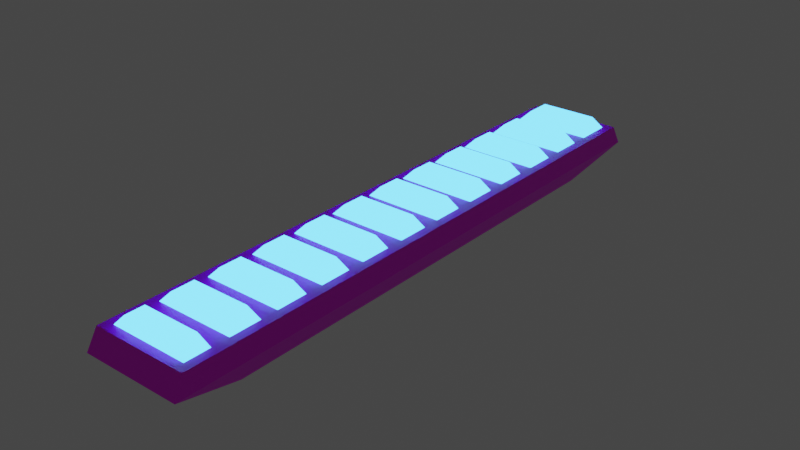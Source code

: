# Source: pc_shield.blend  (saved by Blender 2.91.10; exported with 4.5.12 LTS)
import bpy
from mathutils import Matrix  # noqa: F401  (used for matrix-valued properties, if any)

bpy.ops.wm.read_factory_settings(use_empty=True)
scene = bpy.context.scene
scene.name = 'Scene'

# ---- collections
col_collection = bpy.data.collections.new('Collection'); scene.collection.children.link(col_collection)

# ---- images (referenced by path relative to the original .blend; pixels are not part of the script)
import os
ASSET_DIR = os.environ.get("B2B_ASSET_DIR", "")  # directory of the original .blend (textures are referenced by path, not embedded)
HERE = os.path.dirname(os.path.abspath(__file__))  # packed textures are extracted next to this script under _unpacked/

def load_image(name, relpath, width, height, colorspace="sRGB"):
    """Load a texture the original file referenced (path relative to the .blend, or extracted next to this script)."""
    p = next((c for c in (os.path.join(HERE, relpath), os.path.join(ASSET_DIR, relpath)) if relpath and os.path.exists(c)), "")
    if p:
        img = bpy.data.images.load(p, check_existing=True)
        img.name = name
    else:  # same state as the original file: an image datablock whose file is absent (Cycles renders it pink)
        img = bpy.data.images.new(name, width, height)
        img.source = "FILE"
        img.filepath = "//" + (relpath or name)
    img.colorspace_settings.name = colorspace
    return img
img_palette_1_png_001 = load_image('palette_1.png.001', 'palette_1.png', 1024, 1024, 'sRGB')

# ---- materials (node trees are filled in below, after node groups)
mat_material_001 = bpy.data.materials.new('Material.001')
mat_material_001.use_transparent_shadow = False
mat_material_002 = bpy.data.materials.new('Material.002')
mat_material_002.use_transparent_shadow = False
mat_material_003 = bpy.data.materials.new('Material.003')
mat_material_003.use_transparent_shadow = False

# ---- material node trees
mat_material_001.use_nodes = True; mat_material_001.node_tree.nodes.clear()
_N = mat_material_001.node_tree.nodes; _L = mat_material_001.node_tree.links
n0 = _N.new('ShaderNodeBsdfPrincipled'); n0.name = 'Principled BSDF'; n0.location = (10, 300)
n0.distribution = 'GGX'
n0.subsurface_method = 'BURLEY'
n0.inputs[3].default_value = 1.45
n0.inputs[27].default_value = (0.0, 0.0, 0.0, 1.0)
n0.inputs[28].default_value = 1.0
n1 = _N.new('ShaderNodeOutputMaterial'); n1.name = 'Material Output'; n1.location = (300, 300)
n2 = _N.new('ShaderNodeTexImage'); n2.name = 'Image Texture'; n2.location = (-658, 205)
n2.image = img_palette_1_png_001
n2.interpolation = 'Closest'
_L.new(n0.outputs[0], n1.inputs[0])
_L.new(n2.outputs[0], n0.inputs[0])
n1.is_active_output = True
mat_material_002.use_nodes = True; mat_material_002.node_tree.nodes.clear()
_N = mat_material_002.node_tree.nodes; _L = mat_material_002.node_tree.links
n0 = _N.new('ShaderNodeOutputMaterial'); n0.name = 'Material Output'; n0.location = (300, 300)
n1 = _N.new('ShaderNodeEmission'); n1.name = 'Emission'; n1.location = (10, 300)
n1.inputs[0].default_value = (0.05514, 0.3872, 1.0, 1.0)
n1.inputs[1].default_value = 6.0
_L.new(n1.outputs[0], n0.inputs[0])
n0.is_active_output = True
mat_material_003.use_nodes = True; mat_material_003.node_tree.nodes.clear()
_N = mat_material_003.node_tree.nodes; _L = mat_material_003.node_tree.links
n0 = _N.new('ShaderNodeOutputMaterial'); n0.name = 'Material Output'; n0.location = (300, 300)
n1 = _N.new('ShaderNodeEmission'); n1.name = 'Emission'; n1.location = (10, 300)
n2 = _N.new('ShaderNodeTexImage'); n2.name = 'Image Texture'; n2.location = (-280, 280)
n2.image = img_palette_1_png_001
n2.interpolation = 'Closest'
_L.new(n1.outputs[0], n0.inputs[0])
_L.new(n2.outputs[0], n1.inputs[0])
n0.is_active_output = True

# ---- world
world_world = bpy.data.worlds.new('World'); scene.world = world_world
world_world.use_nodes = True; world_world.node_tree.nodes.clear()
_N = world_world.node_tree.nodes; _L = world_world.node_tree.links
n0 = _N.new('ShaderNodeOutputWorld'); n0.name = 'World Output'; n0.location = (300, 300)
n1 = _N.new('ShaderNodeBackground'); n1.name = 'Background'; n1.location = (10, 300)
n1.inputs[0].default_value = (0.05088, 0.05088, 0.05088, 1.0)
_L.new(n1.outputs[0], n0.inputs[0])
n0.is_active_output = True
world_world.color = (0.05088, 0.05088, 0.05088)
world_world.use_sun_shadow = False
world_world.sun_shadow_jitter_overblur = 0.0

# ---- meshes
me_sphere_002 = bpy.data.meshes.new('Sphere.002')
me_sphere_002.from_pydata([(-0.1595, -0.9497, 0.00051), (0.1595, -0.9497, 0.0004782), (0.1595, 0.9888, 0.0004782), (-0.1595, 0.9888, 0.00051), (-0.2088, -1.249, 0.09664), (0.2088, -1.249, 0.0966), (0.2088, 1.288, 0.0966), (-0.2088, 1.288, 0.09664), (-0.1649, -1.169, 0.1797), (0.1649, -1.169, 0.1797), (0.1658, 1.209, 0.1797), (-0.1658, 1.209, 0.1797), (0.1595, 0.8094, 0.0004782), (0.1595, 0.6478, 0.0004782), (0.1595, 0.4863, 0.0004782), (0.1595, 0.3247, 0.0004782), (0.1595, 0.1632, 0.0004782), (0.1595, 0.001637, 0.0004782), (0.1595, -0.1599, 0.0004782), (0.1595, -0.3215, 0.0004782), (0.1595, -0.483, 0.0004782), (0.1595, -0.6445, 0.0004782), (0.1595, -0.8061, 0.0004782), (-0.1595, -0.8061, 0.00051), (-0.1595, -0.6445, 0.00051), (-0.1595, -0.483, 0.00051), (-0.1595, -0.3215, 0.00051), (-0.1595, -0.1599, 0.00051), (-0.1595, 0.001637, 0.00051), (-0.1595, 0.1632, 0.00051), (-0.1595, 0.3247, 0.00051), (-0.1595, 0.4863, 0.00051), (-0.1595, 0.6478, 0.00051), (-0.1595, 0.8094, 0.00051), (0.2088, 1.053, 0.0966), (0.2088, 0.842, 0.0966), (0.2088, 0.6305, 0.0966), (0.2088, 0.4191, 0.0966), (0.2088, 0.2076, 0.0966), (0.2088, -0.003891, 0.0966), (0.2088, -0.2154, 0.0966), (0.2088, -0.4268, 0.0966), (0.2088, -0.6383, 0.0966), (0.2088, -0.8498, 0.0966), (0.2088, -1.061, 0.0966), (-0.2088, -1.061, 0.09664), (-0.2088, -0.8498, 0.09664), (-0.2088, -0.6383, 0.09664), (-0.2088, -0.4268, 0.09664), (-0.2088, -0.2154, 0.09664), (-0.2088, -0.003891, 0.09664), (-0.2088, 0.2076, 0.09664), (-0.2088, 0.4191, 0.09664), (-0.2088, 0.6305, 0.09664), (-0.2088, 0.842, 0.09664), (-0.2088, 1.053, 0.09664), (0.1649, 0.9816, 0.1797), (0.1649, 0.851, 0.1797), (0.1649, 0.573, 0.1797), (0.1649, 0.4424, 0.1797), (0.1649, 0.1643, 0.1797), (0.1649, 0.03379, 0.1797), (0.1649, -0.2443, 0.1797), (0.1649, -0.3748, 0.1797), (0.1649, -0.6529, 0.1797), (0.1649, -0.7835, 0.1797), (0.1649, -1.062, 0.1797), (-0.1649, -1.062, 0.1797), (-0.1649, -0.7835, 0.1797), (-0.1649, -0.6529, 0.1797), (-0.1649, -0.3748, 0.1797), (-0.1649, -0.2443, 0.1797), (-0.1649, 0.03379, 0.1797), (-0.1649, 0.1643, 0.1797), (-0.1649, 0.4424, 0.1797), (-0.1649, 0.573, 0.1797), (-0.1649, 0.851, 0.1797), (-0.1649, 0.9816, 0.1797), (-0.2018, -1.206, 0.1797), (0.2018, -1.206, 0.1797), (0.1658, -0.9887, 0.1797), (0.1658, 1.054, 0.1797), (0.1658, 0.7781, 0.1797), (0.1658, 0.6458, 0.1797), (0.1658, 0.3695, 0.1797), (0.1658, 0.2372, 0.1797), (0.1658, -0.0391, 0.1797), (0.1658, -0.1714, 0.1797), (0.1658, -0.4477, 0.1797), (0.1658, -0.58, 0.1797), (0.1658, -0.8564, 0.1797), (-0.1658, -0.9887, 0.1797), (-0.1658, -0.8564, 0.1797), (-0.1658, -0.58, 0.1797), (-0.1658, -0.4477, 0.1797), (-0.1658, -0.1714, 0.1797), (-0.1658, -0.0391, 0.1797), (-0.1658, 0.2372, 0.1797), (-0.1658, 0.3695, 0.1797), (-0.1658, 0.6458, 0.1797), (-0.1658, 0.7781, 0.1797), (-0.1658, 1.054, 0.1797), (-0.2018, 1.018, 0.1797), (-0.2018, 1.245, 0.1797), (0.2018, 1.245, 0.1797), (0.2018, 1.018, 0.1797), (0.2018, 0.8142, 0.1797), (0.2018, 0.6098, 0.1797), (0.2018, 0.4055, 0.1797), (0.2018, 0.2012, 0.1797), (0.2018, -0.003098, 0.1797), (0.2018, -0.2074, 0.1797), (0.2018, -0.4117, 0.1797), (0.2018, -0.616, 0.1797), (0.2018, -0.8203, 0.1797), (0.2018, -1.025, 0.1797), (-0.2018, -1.025, 0.1797), (-0.2018, -0.8203, 0.1797), (-0.2018, -0.616, 0.1797), (-0.2018, -0.4117, 0.1797), (-0.2018, -0.2074, 0.1797), (-0.2018, -0.003098, 0.1797), (-0.2018, 0.2012, 0.1797), (-0.2018, 0.4055, 0.1797), (-0.2018, 0.6098, 0.1797), (-0.2018, 0.8142, 0.1797), (-0.1229, -1.156, 0.2238), (0.1229, -1.156, 0.2237), (0.1229, -1.075, 0.2237), (0.1229, 0.965, 0.2237), (0.1229, 0.8676, 0.2237), (0.1229, 0.5563, 0.2237), (0.1229, 0.459, 0.2237), (0.1229, 0.1477, 0.2237), (0.1229, 0.0504, 0.2237), (0.1229, -0.2609, 0.2237), (0.1229, -0.3582, 0.2237), (0.1229, -0.6695, 0.2237), (0.1229, -0.7668, 0.2237), (-0.1229, -1.075, 0.2238), (-0.1229, -0.7668, 0.2238), (-0.1229, -0.6695, 0.2238), (-0.1229, -0.3582, 0.2238), (-0.1229, -0.2609, 0.2238), (-0.1229, 0.0504, 0.2238), (-0.1229, 0.1477, 0.2238), (-0.1229, 0.459, 0.2238), (-0.1229, 0.5563, 0.2238), (-0.1229, 0.8676, 0.2238), (-0.1229, 0.965, 0.2238), (-0.1236, 1.074, 0.2238), (-0.1236, 1.19, 0.2238), (0.1236, 1.19, 0.2237), (0.1236, 1.074, 0.2237), (0.1236, 0.7613, 0.2237), (0.1236, 0.6627, 0.2237), (0.1236, 0.3527, 0.2237), (0.1236, 0.2541, 0.2237), (0.1236, -0.05594, 0.2237), (0.1236, -0.1546, 0.2237), (0.1236, -0.4646, 0.2237), (0.1236, -0.5632, 0.2237), (0.1236, -0.8732, 0.2237), (0.1236, -0.9718, 0.2237), (-0.1236, -0.9718, 0.2238), (-0.1236, -0.8732, 0.2238), (-0.1236, -0.5632, 0.2238), (-0.1236, -0.4646, 0.2238), (-0.1236, -0.1546, 0.2238), (-0.1236, -0.05594, 0.2238), (-0.1236, 0.2541, 0.2238), (-0.1236, 0.3527, 0.2238), (-0.1236, 0.6627, 0.2238), (-0.1236, 0.7613, 0.2238)], [], [(22, 1, 0, 23), (7, 103, 104, 6), (33, 55, 7, 3), (1, 5, 4, 0), (3, 7, 6, 2), (22, 44, 5, 1), (56, 129, 130, 57), (44, 115, 79, 5), (55, 102, 103, 7), (5, 79, 78, 4), (4, 78, 116, 45), (45, 116, 117, 46), (46, 117, 118, 47), (47, 118, 119, 48), (48, 119, 120, 49), (49, 120, 121, 50), (50, 121, 122, 51), (51, 122, 123, 52), (52, 123, 124, 53), (53, 124, 125, 54), (54, 125, 102, 55), (6, 104, 105, 34), (34, 105, 106, 35), (35, 106, 107, 36), (36, 107, 108, 37), (37, 108, 109, 38), (38, 109, 110, 39), (39, 110, 111, 40), (40, 111, 112, 41), (41, 112, 113, 42), (42, 113, 114, 43), (43, 114, 115, 44), (89, 161, 166, 93), (75, 147, 131, 58), (90, 162, 163, 80), (66, 128, 127, 9), (94, 167, 160, 88), (57, 130, 148, 76), (88, 160, 161, 89), (9, 127, 126, 8), (87, 159, 168, 95), (77, 149, 129, 56), (86, 158, 159, 87), (2, 6, 34, 12), (12, 34, 35, 13), (13, 35, 36, 14), (14, 36, 37, 15), (15, 37, 38, 16), (16, 38, 39, 17), (17, 39, 40, 18), (18, 40, 41, 19), (19, 41, 42, 20), (20, 42, 43, 21), (21, 43, 44, 22), (0, 4, 45, 23), (23, 45, 46, 24), (24, 46, 47, 25), (25, 47, 48, 26), (26, 48, 49, 27), (27, 49, 50, 28), (28, 50, 51, 29), (29, 51, 52, 30), (30, 52, 53, 31), (31, 53, 54, 32), (32, 54, 55, 33), (2, 12, 33, 3), (12, 13, 32, 33), (13, 14, 31, 32), (14, 15, 30, 31), (15, 16, 29, 30), (16, 17, 28, 29), (17, 18, 27, 28), (18, 19, 26, 27), (19, 20, 25, 26), (20, 21, 24, 25), (21, 22, 23, 24), (8, 78, 79, 9), (9, 79, 115, 66), (57, 106, 105, 56), (59, 108, 107, 58), (61, 110, 109, 60), (63, 112, 111, 62), (65, 114, 113, 64), (67, 116, 78, 8), (69, 118, 117, 68), (71, 120, 119, 70), (73, 122, 121, 72), (75, 124, 123, 74), (77, 102, 125, 76), (56, 105, 102, 77), (76, 125, 106, 57), (58, 107, 124, 75), (74, 123, 108, 59), (60, 109, 122, 73), (72, 121, 110, 61), (62, 111, 120, 71), (70, 119, 112, 63), (64, 113, 118, 69), (68, 117, 114, 65), (66, 115, 116, 67), (11, 103, 102, 101), (10, 104, 103, 11), (81, 105, 104, 10), (83, 107, 106, 82), (85, 109, 108, 84), (87, 111, 110, 86), (89, 113, 112, 88), (80, 115, 114, 90), (92, 117, 116, 91), (94, 119, 118, 93), (96, 121, 120, 95), (98, 123, 122, 97), (100, 125, 124, 99), (101, 102, 105, 81), (82, 106, 125, 100), (99, 124, 107, 83), (84, 108, 123, 98), (97, 122, 109, 85), (86, 110, 121, 96), (95, 120, 111, 87), (88, 112, 119, 94), (93, 118, 113, 89), (90, 114, 117, 92), (91, 116, 115, 80), (128, 139, 126, 127), (152, 151, 150, 153), (129, 149, 148, 130), (154, 173, 172, 155), (131, 147, 146, 132), (156, 171, 170, 157), (133, 145, 144, 134), (158, 169, 168, 159), (135, 143, 142, 136), (160, 167, 166, 161), (137, 141, 140, 138), (162, 165, 164, 163), (91, 164, 165, 92), (59, 132, 146, 74), (92, 165, 162, 90), (58, 131, 132, 59), (93, 166, 167, 94), (73, 145, 133, 60), (80, 163, 164, 91), (60, 133, 134, 61), (95, 168, 169, 96), (61, 134, 144, 72), (62, 135, 136, 63), (97, 170, 171, 98), (71, 143, 135, 62), (64, 137, 138, 65), (99, 172, 173, 100), (63, 136, 142, 70), (8, 126, 139, 67), (81, 153, 150, 101), (69, 141, 137, 64), (101, 150, 151, 11), (68, 140, 141, 69), (100, 173, 154, 82), (65, 138, 140, 68), (11, 151, 152, 10), (70, 142, 143, 71), (83, 155, 172, 99), (67, 139, 128, 66), (10, 152, 153, 81), (72, 144, 145, 73), (98, 171, 156, 84), (82, 154, 155, 83), (74, 146, 147, 75), (85, 157, 170, 97), (84, 156, 157, 85), (76, 148, 149, 77), (96, 169, 158, 86)])
me_sphere_002.polygons.foreach_set('material_index', [0, 0, 0, 0, 0, 0, 1, 0, 0, 0, 0, 0, 0, 0, 0, 0, 0, 0, 0, 0, 0, 0, 0, 0, 0, 0, 0, 0, 0, 0, 0, 0, 1, 1, 1, 1, 1, 1, 1, 1, 1, 1, 1, 0, 0, 0, 0, 0, 0, 0, 0, 0, 0, 0, 0, 0, 0, 0, 0, 0, 0, 0, 0, 0, 0, 0, 0, 0, 0, 0, 0, 0, 0, 0, 0, 0, 0, 0, 0, 0, 0, 0, 0, 0, 0, 0, 0, 0, 0, 0, 0, 0, 0, 0, 0, 0, 0, 0, 0, 0, 0, 0, 0, 0, 0, 0, 0, 0, 0, 0, 0, 0, 0, 0, 0, 0, 0, 0, 0, 0, 0, 0, 0, 0, 1, 1, 1, 1, 1, 1, 1, 1, 1, 1, 1, 1, 1, 1, 1, 1, 1, 1, 1, 1, 1, 1, 1, 1, 1, 1, 1, 1, 1, 1, 1, 1, 1, 1, 1, 1, 1, 1, 1, 1, 1, 1, 1, 1, 1, 1, 1, 1])
_uv = me_sphere_002.uv_layers.new(name='UVMap')
_uv.uv.foreach_set('vector', [0.7121, 0.2271, 0.7121, 0.2271, 0.7121, 0.2271, 0.7121, 0.2271, 0.7121, 0.2271, 0.7121, 0.2271, 0.7121, 0.2271, 0.7121, 0.2271, 0.7121, 0.2271, 0.7121, 0.2271, 0.7121, 0.2271, 0.7121, 0.2271, 0.7121, 0.2271, 0.7121, 0.2271, 0.7121, 0.2271, 0.7121, 0.2271, 0.7121, 0.2271, 0.7121, 0.2271, 0.7121, 0.2271, 0.7121, 0.2271, 0.7121, 0.2271, 0.7121, 0.2271, 0.7121, 0.2271, 0.7121, 0.2271, 0.7426, 0.5522, 0.7426, 0.5522, 0.7426, 0.5522, 0.7426, 0.5522, 0.7121, 0.2271, 0.7121, 0.2271, 0.7121, 0.2271, 0.7121, 0.2271, 0.7121, 0.2271, 0.7121, 0.2271, 0.7121, 0.2271, 0.7121, 0.2271, 0.7121, 0.2271, 0.7121, 0.2271, 0.7121, 0.2271, 0.7121, 0.2271, 0.7121, 0.2271, 0.7121, 0.2271, 0.7121, 0.2271, 0.7121, 0.2271, 0.7121, 0.2271, 0.7121, 0.2271, 0.7121, 0.2271, 0.7121, 0.2271, 0.7121, 0.2271, 0.7121, 0.2271, 0.7121, 0.2271, 0.7121, 0.2271, 0.7121, 0.2271, 0.7121, 0.2271, 0.7121, 0.2271, 0.7121, 0.2271, 0.7121, 0.2271, 0.7121, 0.2271, 0.7121, 0.2271, 0.7121, 0.2271, 0.7121, 0.2271, 0.7121, 0.2271, 0.7121, 0.2271, 0.7121, 0.2271, 0.7121, 0.2271, 0.7121, 0.2271, 0.7121, 0.2271, 0.7121, 0.2271, 0.7121, 0.2271, 0.7121, 0.2271, 0.7121, 0.2271, 0.7121, 0.2271, 0.7121, 0.2271, 0.7121, 0.2271, 0.7121, 0.2271, 0.7121, 0.2271, 0.7121, 0.2271, 0.7121, 0.2271, 0.7121, 0.2271, 0.7121, 0.2271, 0.7121, 0.2271, 0.7121, 0.2271, 0.7121, 0.2271, 0.7121, 0.2271, 0.7121, 0.2271, 0.7121, 0.2271, 0.7121, 0.2271, 0.7121, 0.2271, 0.7121, 0.2271, 0.7121, 0.2271, 0.7121, 0.2271, 0.7121, 0.2271, 0.7121, 0.2271, 0.7121, 0.2271, 0.7121, 0.2271, 0.7121, 0.2271, 0.7121, 0.2271, 0.7121, 0.2271, 0.7121, 0.2271, 0.7121, 0.2271, 0.7121, 0.2271, 0.7121, 0.2271, 0.7121, 0.2271, 0.7121, 0.2271, 0.7121, 0.2271, 0.7121, 0.2271, 0.7121, 0.2271, 0.7121, 0.2271, 0.7121, 0.2271, 0.7121, 0.2271, 0.7121, 0.2271, 0.7121, 0.2271, 0.7121, 0.2271, 0.7121, 0.2271, 0.7121, 0.2271, 0.7121, 0.2271, 0.7121, 0.2271, 0.7121, 0.2271, 0.7121, 0.2271, 0.7121, 0.2271, 0.7121, 0.2271, 0.7121, 0.2271, 0.7121, 0.2271, 0.7121, 0.2271, 0.7121, 0.2271, 0.7121, 0.2271, 0.7121, 0.2271, 0.7121, 0.2271, 0.7426, 0.5522, 0.7426, 0.5522, 0.7426, 0.5522, 0.7426, 0.5522, 0.7426, 0.5522, 0.7426, 0.5522, 0.7426, 0.5522, 0.7426, 0.5522, 0.7426, 0.5522, 0.7426, 0.5522, 0.7426, 0.5522, 0.7426, 0.5522, 0.7426, 0.5522, 0.7426, 0.5522, 0.7426, 0.5522, 0.7426, 0.5522, 0.7426, 0.5522, 0.7426, 0.5522, 0.7426, 0.5522, 0.7426, 0.5522, 0.7426, 0.5522, 0.7426, 0.5522, 0.7426, 0.5522, 0.7426, 0.5522, 0.7426, 0.5522, 0.7426, 0.5522, 0.7426, 0.5522, 0.7426, 0.5522, 0.7426, 0.5522, 0.7426, 0.5522, 0.7426, 0.5522, 0.7426, 0.5522, 0.7426, 0.5522, 0.7426, 0.5522, 0.7426, 0.5522, 0.7426, 0.5522, 0.7426, 0.5522, 0.7426, 0.5522, 0.7426, 0.5522, 0.7426, 0.5522, 0.7426, 0.5522, 0.7426, 0.5522, 0.7426, 0.5522, 0.7426, 0.5522, 0.7121, 0.2271, 0.7121, 0.2271, 0.7121, 0.2271, 0.7121, 0.2271, 0.7121, 0.2271, 0.7121, 0.2271, 0.7121, 0.2271, 0.7121, 0.2271, 0.7121, 0.2271, 0.7121, 0.2271, 0.7121, 0.2271, 0.7121, 0.2271, 0.7121, 0.2271, 0.7121, 0.2271, 0.7121, 0.2271, 0.7121, 0.2271, 0.7121, 0.2271, 0.7121, 0.2271, 0.7121, 0.2271, 0.7121, 0.2271, 0.7121, 0.2271, 0.7121, 0.2271, 0.7121, 0.2271, 0.7121, 0.2271, 0.7121, 0.2271, 0.7121, 0.2271, 0.7121, 0.2271, 0.7121, 0.2271, 0.7121, 0.2271, 0.7121, 0.2271, 0.7121, 0.2271, 0.7121, 0.2271, 0.7121, 0.2271, 0.7121, 0.2271, 0.7121, 0.2271, 0.7121, 0.2271, 0.7121, 0.2271, 0.7121, 0.2271, 0.7121, 0.2271, 0.7121, 0.2271, 0.7121, 0.2271, 0.7121, 0.2271, 0.7121, 0.2271, 0.7121, 0.2271, 0.7121, 0.2271, 0.7121, 0.2271, 0.7121, 0.2271, 0.7121, 0.2271, 0.7121, 0.2271, 0.7121, 0.2271, 0.7121, 0.2271, 0.7121, 0.2271, 0.7121, 0.2271, 0.7121, 0.2271, 0.7121, 0.2271, 0.7121, 0.2271, 0.7121, 0.2271, 0.7121, 0.2271, 0.7121, 0.2271, 0.7121, 0.2271, 0.7121, 0.2271, 0.7121, 0.2271, 0.7121, 0.2271, 0.7121, 0.2271, 0.7121, 0.2271, 0.7121, 0.2271, 0.7121, 0.2271, 0.7121, 0.2271, 0.7121, 0.2271, 0.7121, 0.2271, 0.7121, 0.2271, 0.7121, 0.2271, 0.7121, 0.2271, 0.7121, 0.2271, 0.7121, 0.2271, 0.7121, 0.2271, 0.7121, 0.2271, 0.7121, 0.2271, 0.7121, 0.2271, 0.7121, 0.2271, 0.7121, 0.2271, 0.7121, 0.2271, 0.7121, 0.2271, 0.7121, 0.2271, 0.7121, 0.2271, 0.7121, 0.2271, 0.7121, 0.2271, 0.7121, 0.2271, 0.7121, 0.2271, 0.7121, 0.2271, 0.7121, 0.2271, 0.7121, 0.2271, 0.7121, 0.2271, 0.7121, 0.2271, 0.7121, 0.2271, 0.7121, 0.2271, 0.7121, 0.2271, 0.7121, 0.2271, 0.7121, 0.2271, 0.7121, 0.2271, 0.7121, 0.2271, 0.7121, 0.2271, 0.7121, 0.2271, 0.7121, 0.2271, 0.7121, 0.2271, 0.7121, 0.2271, 0.7121, 0.2271, 0.7121, 0.2271, 0.7121, 0.2271, 0.7121, 0.2271, 0.7121, 0.2271, 0.7121, 0.2271, 0.7121, 0.2271, 0.7121, 0.2271, 0.7121, 0.2271, 0.7121, 0.2271, 0.7121, 0.2271, 0.7121, 0.2271, 0.7121, 0.2271, 0.7121, 0.2271, 0.7121, 0.2271, 0.7121, 0.2271, 0.7121, 0.2271, 0.7121, 0.2271, 0.7121, 0.2271, 0.7121, 0.2271, 0.7121, 0.2271, 0.7121, 0.2271, 0.7121, 0.2271, 0.7121, 0.2271, 0.7121, 0.2271, 0.7121, 0.2271, 0.7121, 0.2271, 0.7121, 0.2271, 0.7121, 0.2271, 0.7121, 0.2271, 0.7121, 0.2271, 0.7121, 0.2271, 0.7121, 0.2271, 0.7121, 0.2271, 0.7121, 0.2271, 0.7121, 0.2271, 0.7121, 0.2271, 0.7121, 0.2271, 0.7121, 0.2271, 0.7121, 0.2271, 0.7121, 0.2271, 0.7121, 0.2271, 0.7121, 0.2271, 0.7121, 0.2271, 0.7121, 0.2271, 0.7121, 0.2271, 0.7121, 0.2271, 0.7121, 0.2271, 0.7121, 0.2271, 0.7121, 0.2271, 0.7121, 0.2271, 0.7121, 0.2271, 0.7121, 0.2271, 0.7121, 0.2271, 0.7121, 0.2271, 0.7121, 0.2271, 0.7121, 0.2271, 0.7121, 0.2271, 0.7121, 0.2271, 0.7121, 0.2271, 0.7121, 0.2271, 0.7121, 0.2271, 0.7121, 0.2271, 0.7121, 0.2271, 0.7121, 0.2271, 0.7121, 0.2271, 0.7121, 0.2271, 0.7121, 0.2271, 0.7121, 0.2271, 0.7121, 0.2271, 0.7121, 0.2271, 0.7121, 0.2271, 0.7121, 0.2271, 0.7121, 0.2271, 0.7121, 0.2271, 0.7121, 0.2271, 0.7121, 0.2271, 0.7121, 0.2271, 0.7121, 0.2271, 0.7121, 0.2271, 0.7121, 0.2271, 0.7121, 0.2271, 0.7121, 0.2271, 0.7121, 0.2271, 0.7121, 0.2271, 0.7121, 0.2271, 0.7121, 0.2271, 0.7121, 0.2271, 0.7121, 0.2271, 0.7121, 0.2271, 0.7121, 0.2271, 0.7121, 0.2271, 0.7121, 0.2271, 0.7121, 0.2271, 0.7121, 0.2271, 0.7121, 0.2271, 0.7121, 0.2271, 0.7121, 0.2271, 0.7121, 0.2271, 0.7121, 0.2271, 0.7121, 0.2271, 0.7121, 0.2271, 0.7121, 0.2271, 0.7121, 0.2271, 0.7121, 0.2271, 0.7121, 0.2271, 0.7121, 0.2271, 0.7121, 0.2271, 0.7121, 0.2271, 0.7121, 0.2271, 0.7121, 0.2271, 0.7121, 0.2271, 0.7121, 0.2271, 0.7121, 0.2271, 0.7121, 0.2271, 0.7121, 0.2271, 0.7121, 0.2271, 0.7121, 0.2271, 0.7121, 0.2271, 0.7121, 0.2271, 0.7121, 0.2271, 0.7121, 0.2271, 0.7121, 0.2271, 0.7121, 0.2271, 0.7121, 0.2271, 0.7121, 0.2271, 0.7121, 0.2271, 0.7121, 0.2271, 0.7121, 0.2271, 0.7121, 0.2271, 0.7121, 0.2271, 0.7121, 0.2271, 0.7121, 0.2271, 0.7121, 0.2271, 0.7121, 0.2271, 0.7121, 0.2271, 0.7121, 0.2271, 0.7121, 0.2271, 0.7121, 0.2271, 0.7121, 0.2271, 0.7121, 0.2271, 0.7121, 0.2271, 0.7121, 0.2271, 0.7121, 0.2271, 0.7121, 0.2271, 0.7121, 0.2271, 0.7121, 0.2271, 0.7121, 0.2271, 0.7121, 0.2271, 0.7121, 0.2271, 0.7121, 0.2271, 0.7121, 0.2271, 0.7121, 0.2271, 0.7121, 0.2271, 0.7121, 0.2271, 0.7121, 0.2271, 0.7121, 0.2271, 0.7121, 0.2271, 0.7121, 0.2271, 0.7121, 0.2271, 0.7121, 0.2271, 0.7121, 0.2271, 0.7121, 0.2271, 0.7121, 0.2271, 0.7121, 0.2271, 0.7121, 0.2271, 0.7121, 0.2271, 0.7121, 0.2271, 0.7121, 0.2271, 0.7121, 0.2271, 0.7121, 0.2271, 0.7121, 0.2271, 0.7121, 0.2271, 0.7121, 0.2271, 0.7121, 0.2271, 0.7121, 0.2271, 0.7121, 0.2271, 0.7121, 0.2271, 0.7121, 0.2271, 0.7121, 0.2271, 0.7121, 0.2271, 0.7121, 0.2271, 0.7121, 0.2271, 0.7121, 0.2271, 0.7121, 0.2271, 0.7121, 0.2271, 0.7121, 0.2271, 0.7121, 0.2271, 0.7121, 0.2271, 0.7121, 0.2271, 0.7121, 0.2271, 0.7121, 0.2271, 0.7121, 0.2271, 0.7121, 0.2271, 0.7121, 0.2271, 0.7121, 0.2271, 0.7121, 0.2271, 0.7121, 0.2271, 0.7121, 0.2271, 0.7121, 0.2271, 0.7121, 0.2271, 0.7121, 0.2271, 0.7121, 0.2271, 0.7121, 0.2271, 0.7121, 0.2271, 0.7121, 0.2271, 0.7121, 0.2271, 0.7121, 0.2271, 0.7121, 0.2271, 0.7121, 0.2271, 0.7121, 0.2271, 0.7121, 0.2271, 0.7121, 0.2271, 0.7121, 0.2271, 0.7121, 0.2271, 0.7121, 0.2271, 0.7121, 0.2271, 0.7121, 0.2271, 0.7426, 0.5522, 0.7426, 0.5522, 0.7426, 0.5522, 0.7426, 0.5522, 0.7426, 0.5522, 0.7426, 0.5522, 0.7426, 0.5522, 0.7426, 0.5522, 0.7426, 0.5522, 0.7426, 0.5522, 0.7426, 0.5522, 0.7426, 0.5522, 0.7426, 0.5522, 0.7426, 0.5522, 0.7426, 0.5522, 0.7426, 0.5522, 0.7426, 0.5522, 0.7426, 0.5522, 0.7426, 0.5522, 0.7426, 0.5522, 0.7426, 0.5522, 0.7426, 0.5522, 0.7426, 0.5522, 0.7426, 0.5522, 0.7426, 0.5522, 0.7426, 0.5522, 0.7426, 0.5522, 0.7426, 0.5522, 0.7426, 0.5522, 0.7426, 0.5522, 0.7426, 0.5522, 0.7426, 0.5522, 0.7426, 0.5522, 0.7426, 0.5522, 0.7426, 0.5522, 0.7426, 0.5522, 0.7426, 0.5522, 0.7426, 0.5522, 0.7426, 0.5522, 0.7426, 0.5522, 0.7426, 0.5522, 0.7426, 0.5522, 0.7426, 0.5522, 0.7426, 0.5522, 0.7426, 0.5522, 0.7426, 0.5522, 0.7426, 0.5522, 0.7426, 0.5522, 0.7426, 0.5522, 0.7426, 0.5522, 0.7426, 0.5522, 0.7426, 0.5522, 0.7426, 0.5522, 0.7426, 0.5522, 0.7426, 0.5522, 0.7426, 0.5522, 0.7426, 0.5522, 0.7426, 0.5522, 0.7426, 0.5522, 0.7426, 0.5522, 0.7426, 0.5522, 0.7426, 0.5522, 0.7426, 0.5522, 0.7426, 0.5522, 0.7426, 0.5522, 0.7426, 0.5522, 0.7426, 0.5522, 0.7426, 0.5522, 0.7426, 0.5522, 0.7426, 0.5522, 0.7426, 0.5522, 0.7426, 0.5522, 0.7426, 0.5522, 0.7426, 0.5522, 0.7426, 0.5522, 0.7426, 0.5522, 0.7426, 0.5522, 0.7426, 0.5522, 0.7426, 0.5522, 0.7426, 0.5522, 0.7426, 0.5522, 0.7426, 0.5522, 0.7426, 0.5522, 0.7426, 0.5522, 0.7426, 0.5522, 0.7426, 0.5522, 0.7426, 0.5522, 0.7426, 0.5522, 0.7426, 0.5522, 0.7426, 0.5522, 0.7426, 0.5522, 0.7426, 0.5522, 0.7426, 0.5522, 0.7426, 0.5522, 0.7426, 0.5522, 0.7426, 0.5522, 0.7426, 0.5522, 0.7426, 0.5522, 0.7426, 0.5522, 0.7426, 0.5522, 0.7426, 0.5522, 0.7426, 0.5522, 0.7426, 0.5522, 0.7426, 0.5522, 0.7426, 0.5522, 0.7426, 0.5522, 0.7426, 0.5522, 0.7426, 0.5522, 0.7426, 0.5522, 0.7426, 0.5522, 0.7426, 0.5522, 0.7426, 0.5522, 0.7426, 0.5522, 0.7426, 0.5522, 0.7426, 0.5522, 0.7426, 0.5522, 0.7426, 0.5522, 0.7426, 0.5522, 0.7426, 0.5522, 0.7426, 0.5522, 0.7426, 0.5522, 0.7426, 0.5522, 0.7426, 0.5522, 0.7426, 0.5522, 0.7426, 0.5522, 0.7426, 0.5522, 0.7426, 0.5522, 0.7426, 0.5522, 0.7426, 0.5522, 0.7426, 0.5522, 0.7426, 0.5522, 0.7426, 0.5522, 0.7426, 0.5522, 0.7426, 0.5522, 0.7426, 0.5522, 0.7426, 0.5522, 0.7426, 0.5522, 0.7426, 0.5522, 0.7426, 0.5522, 0.7426, 0.5522, 0.7426, 0.5522, 0.7426, 0.5522, 0.7426, 0.5522, 0.7426, 0.5522, 0.7426, 0.5522, 0.7426, 0.5522, 0.7426, 0.5522, 0.7426, 0.5522, 0.7426, 0.5522, 0.7426, 0.5522, 0.7426, 0.5522, 0.7426, 0.5522, 0.7426, 0.5522, 0.7426, 0.5522, 0.7426, 0.5522, 0.7426, 0.5522, 0.7426, 0.5522, 0.7426, 0.5522, 0.7426, 0.5522, 0.7426, 0.5522, 0.7426, 0.5522, 0.7426, 0.5522, 0.7426, 0.5522, 0.7426, 0.5522, 0.7426, 0.5522, 0.7426, 0.5522, 0.7426, 0.5522, 0.7426, 0.5522, 0.7426, 0.5522, 0.7426, 0.5522, 0.7426, 0.5522, 0.7426, 0.5522, 0.7426, 0.5522, 0.7426, 0.5522, 0.7426, 0.5522, 0.7426, 0.5522, 0.7426, 0.5522, 0.7426, 0.5522, 0.7426, 0.5522, 0.7426, 0.5522, 0.7426, 0.5522, 0.7426, 0.5522, 0.7426, 0.5522, 0.7426, 0.5522, 0.7426, 0.5522, 0.7426, 0.5522, 0.7426, 0.5522, 0.7426, 0.5522, 0.7426, 0.5522, 0.7426, 0.5522, 0.7426, 0.5522, 0.7426, 0.5522])
me_sphere_002.materials.append(mat_material_001)
me_sphere_002.materials.append(mat_material_002)
me_sphere_002.materials.append(mat_material_003)
me_sphere_002.use_remesh_fix_poles = True
me_sphere_002.use_remesh_preserve_attributes = False
me_sphere_002.use_mirror_vertex_groups = False
me_sphere_002.update()

# ---- objects
ob_shield_r = bpy.data.objects.new('shield.r', me_sphere_002)
ob_connectee_top_r = bpy.data.objects.new('connectee.top.r', None)

# ---- transforms, parenting, visibility, modifiers, constraints
ob_shield_r.parent = ob_connectee_top_r
ob_shield_r.matrix_parent_inverse = Matrix(((-1.0, 2.191e-07, 0.0006374, -0.0), (-2.189e-07, -1.0, 3.77e-07, 0.0), (0.0006374, 3.769e-07, 1.0, -0.0), (-0.0, 0.0, -0.0, 1.0)))
ob_shield_r.location = (0.0, 0.0, 0.0)
ob_shield_r.lineart.crease_threshold = 0.0
ob_connectee_top_r.location = (1.007, 1.266, -0.5611)
ob_connectee_top_r.rotation_euler = (2.069e-07, -0.6448, 2.384e-07)
ob_connectee_top_r.delta_location = (-1.007, -1.266, 0.5611)
ob_connectee_top_r.delta_rotation_euler = (3.367e-08, 0.6442, 3.142)
ob_connectee_top_r.empty_display_type = 'ARROWS'
ob_connectee_top_r.lineart.crease_threshold = 0.0

# ---- collection membership
col_collection.objects.link(ob_shield_r)
col_collection.objects.link(ob_connectee_top_r)

# ---- scene / render settings (as saved in the file)
scene.frame_start = 1; scene.frame_end = 250; scene.frame_set(1)
scene.render.engine = 'BLENDER_EEVEE_NEXT'
scene.cycles.use_denoising = False
scene.cycles.samples = 128
scene.cycles.sampling_pattern = 'TABULATED_SOBOL'
scene.cycles.use_adaptive_sampling = False
scene.cycles.use_light_tree = False
scene.view_settings.view_transform = 'Filmic'
bpy.context.view_layer.update()

# ---- added for rendering (the .blend has no active camera): camera
cam_auto = bpy.data.cameras.new('AutoCamera')
cam_auto.lens = 50.0
cam_auto.sensor_width = 36.0
cam_auto.clip_end = 1000.0
ob_auto_camera = bpy.data.objects.new('AutoCamera', cam_auto)
scene.collection.objects.link(ob_auto_camera)
ob_auto_camera.location = (2.38849, -2.84667, 2.02291)
ob_auto_camera.rotation_euler = (1.09748, -7.21219e-08, 0.694738)
scene.camera = ob_auto_camera
bpy.context.view_layer.update()
